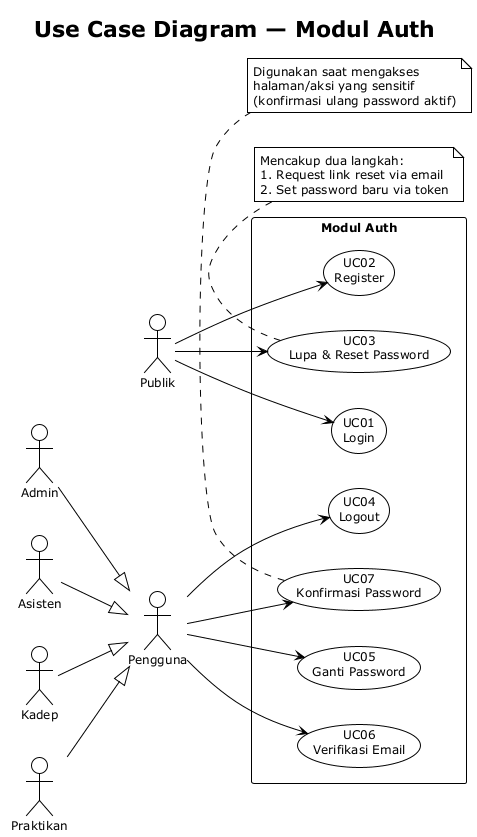

The diagram above was rendered by PlantUML. Its source (embedded in the PNG):
@startuml UC_AUTH
!theme plain
skinparam defaultFontSize 12
title Use Case Diagram — Modul Auth
left to right direction

actor "Publik"    as Publik
actor "Pengguna"  as Pengguna
actor "Admin"     as Admin
actor "Asisten"   as Asisten
actor "Kadep"     as Kadep
actor "Praktikan" as Praktikan

' Generalisasi: semua aktor terautentikasi mewarisi akses Pengguna
' (Publik = belum login; Pengguna = sudah login, aktor abstrak)
Admin     --|> Pengguna
Asisten   --|> Pengguna
Kadep     --|> Pengguna
Praktikan --|> Pengguna

rectangle "Modul Auth" {
  usecase "UC01\nLogin"                    as UC01
  usecase "UC02\nRegister"                 as UC02
  usecase "UC03\nLupa & Reset Password"    as UC03
  usecase "UC04\nLogout"                   as UC04
  usecase "UC05\nGanti Password"           as UC05
  usecase "UC06\nVerifikasi Email"         as UC06
  usecase "UC07\nKonfirmasi Password"      as UC07
}

' Aksi sebelum login (guest / unauthenticated)
Publik --> UC01
Publik --> UC02
Publik --> UC03

' Aksi setelah login (semua role terautentikasi via Pengguna abstrak)
Pengguna --> UC04
Pengguna --> UC05
Pengguna --> UC06
Pengguna --> UC07

note bottom of UC03
  Mencakup dua langkah:
  1. Request link reset via email
  2. Set password baru via token
end note

note bottom of UC07
  Digunakan saat mengakses
  halaman/aksi yang sensitif
  (konfirmasi ulang password aktif)
end note

@enduml